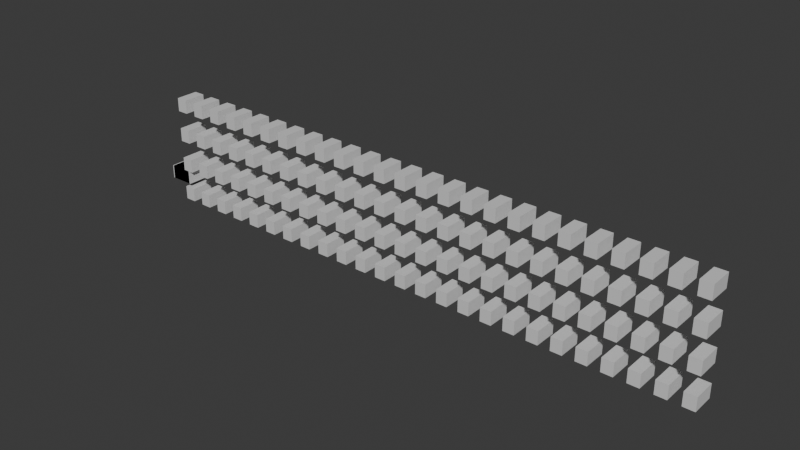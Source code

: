 # Source: WAREHOUSE_MP.GLB.blend  (saved by Blender 5.0.119; exported with 4.5.12 LTS)
import bpy
from mathutils import Matrix  # noqa: F401  (used for matrix-valued properties, if any)

bpy.ops.wm.read_factory_settings(use_empty=True)
scene = bpy.context.scene
scene.name = 'Scene'

# ---- collections
col_collection = bpy.data.collections.new('Collection'); scene.collection.children.link(col_collection)
col_mp_estanteria_9 = bpy.data.collections.new('MP_ESTANTERIA_9'); scene.collection.children.link(col_mp_estanteria_9)

# ---- materials (node trees are filled in below, after node groups)
mat_libre = bpy.data.materials.new('LIBRE')
mat_libre_001 = bpy.data.materials.new('LIBRE.001')
mat_libre_002 = bpy.data.materials.new('LIBRE.002')
mat_libre_003 = bpy.data.materials.new('LIBRE.003')
mat_libre_004 = bpy.data.materials.new('LIBRE.004')

# ---- material node trees
mat_libre.use_nodes = True; mat_libre.node_tree.nodes.clear()
_N = mat_libre.node_tree.nodes; _L = mat_libre.node_tree.links
n0 = _N.new('ShaderNodeBsdfPrincipled'); n0.name = 'Principled BSDF'; n0.location = (-200, 100)
n0.inputs[0].default_value = (0.7, 0.7, 0.7, 1.0)
n0.inputs[2].default_value = 0.6
n1 = _N.new('ShaderNodeOutputMaterial'); n1.name = 'Material Output'; n1.location = (200, 100)
_L.new(n0.outputs[0], n1.inputs[0])
n1.is_active_output = True
mat_libre_001.use_nodes = True; mat_libre_001.node_tree.nodes.clear()
_N = mat_libre_001.node_tree.nodes; _L = mat_libre_001.node_tree.links
n0 = _N.new('ShaderNodeBsdfPrincipled'); n0.name = 'Principled BSDF'; n0.location = (-200, 100)
n0.inputs[0].default_value = (0.7, 0.7, 0.7, 1.0)
n0.inputs[2].default_value = 0.6
n1 = _N.new('ShaderNodeOutputMaterial'); n1.name = 'Material Output'; n1.location = (200, 100)
_L.new(n0.outputs[0], n1.inputs[0])
n1.is_active_output = True
mat_libre_002.use_nodes = True; mat_libre_002.node_tree.nodes.clear()
_N = mat_libre_002.node_tree.nodes; _L = mat_libre_002.node_tree.links
n0 = _N.new('ShaderNodeBsdfPrincipled'); n0.name = 'Principled BSDF'; n0.location = (-200, 100)
n0.inputs[0].default_value = (0.7, 0.7, 0.7, 1.0)
n0.inputs[2].default_value = 0.6
n1 = _N.new('ShaderNodeOutputMaterial'); n1.name = 'Material Output'; n1.location = (200, 100)
_L.new(n0.outputs[0], n1.inputs[0])
n1.is_active_output = True
mat_libre_003.use_nodes = True; mat_libre_003.node_tree.nodes.clear()
_N = mat_libre_003.node_tree.nodes; _L = mat_libre_003.node_tree.links
n0 = _N.new('ShaderNodeBsdfPrincipled'); n0.name = 'Principled BSDF'; n0.location = (-200, 100)
n0.inputs[0].default_value = (0.7, 0.7, 0.7, 1.0)
n0.inputs[2].default_value = 0.6
n1 = _N.new('ShaderNodeOutputMaterial'); n1.name = 'Material Output'; n1.location = (200, 100)
_L.new(n0.outputs[0], n1.inputs[0])
n1.is_active_output = True
mat_libre_004.use_nodes = True; mat_libre_004.node_tree.nodes.clear()
_N = mat_libre_004.node_tree.nodes; _L = mat_libre_004.node_tree.links
n0 = _N.new('ShaderNodeBsdfPrincipled'); n0.name = 'Principled BSDF'; n0.location = (-200, 100)
n0.inputs[0].default_value = (0.7, 0.7, 0.7, 1.0)
n0.inputs[2].default_value = 0.6
n1 = _N.new('ShaderNodeOutputMaterial'); n1.name = 'Material Output'; n1.location = (200, 100)
_L.new(n0.outputs[0], n1.inputs[0])
n1.is_active_output = True

# ---- world
world_world = bpy.data.worlds.new('World'); scene.world = world_world
world_world.use_nodes = True; world_world.node_tree.nodes.clear()
_N = world_world.node_tree.nodes; _L = world_world.node_tree.links
n0 = _N.new('ShaderNodeOutputWorld'); n0.name = 'World Output'; n0.location = (200, 100)
n1 = _N.new('ShaderNodeBackground'); n1.name = 'Background'; n1.location = (-200, 100)
n1.inputs[0].default_value = (0.05088, 0.05088, 0.05088, 1.0)
_L.new(n1.outputs[0], n0.inputs[0])
n0.is_active_output = True
world_world.color = (0.05088, 0.05088, 0.05088)
world_world.sun_shadow_jitter_overblur = 0.0

# ---- meshes
me_cube = bpy.data.meshes.new('Cube')
me_cube.from_pydata([(-0.5, -0.5, -0.5), (-0.5, -0.5, 0.5), (-0.5, 0.5, -0.5), (-0.5, 0.5, 0.5), (0.5, -0.5, -0.5), (0.5, -0.5, 0.5), (0.5, 0.5, -0.5), (0.5, 0.5, 0.5)], [], [(0, 1, 3, 2), (2, 3, 7, 6), (6, 7, 5, 4), (4, 5, 1, 0), (2, 6, 4, 0), (7, 3, 1, 5)])
_uv = me_cube.uv_layers.new(name='UVMap')
_uv.uv.foreach_set('vector', [0.375, 0.0, 0.625, 0.0, 0.625, 0.25, 0.375, 0.25, 0.375, 0.25, 0.625, 0.25, 0.625, 0.5, 0.375, 0.5, 0.375, 0.5, 0.625, 0.5, 0.625, 0.75, 0.375, 0.75, 0.375, 0.75, 0.625, 0.75, 0.625, 1.0, 0.375, 1.0, 0.125, 0.5, 0.375, 0.5, 0.375, 0.75, 0.125, 0.75, 0.625, 0.5, 0.875, 0.5, 0.875, 0.75, 0.625, 0.75])
me_cube.materials.append(mat_libre)
me_cube.update()
me_cube_001 = bpy.data.meshes.new('Cube.001')
me_cube_001.from_pydata([(-0.5, -0.5, -0.5), (-0.5, -0.5, 0.5), (-0.5, 0.5, -0.5), (-0.5, 0.5, 0.5), (0.5, -0.5, -0.5), (0.5, -0.5, 0.5), (0.5, 0.5, -0.5), (0.5, 0.5, 0.5)], [], [(0, 1, 3, 2), (2, 3, 7, 6), (6, 7, 5, 4), (4, 5, 1, 0), (2, 6, 4, 0), (7, 3, 1, 5)])
_uv = me_cube_001.uv_layers.new(name='UVMap')
_uv.uv.foreach_set('vector', [0.375, 0.0, 0.625, 0.0, 0.625, 0.25, 0.375, 0.25, 0.375, 0.25, 0.625, 0.25, 0.625, 0.5, 0.375, 0.5, 0.375, 0.5, 0.625, 0.5, 0.625, 0.75, 0.375, 0.75, 0.375, 0.75, 0.625, 0.75, 0.625, 1.0, 0.375, 1.0, 0.125, 0.5, 0.375, 0.5, 0.375, 0.75, 0.125, 0.75, 0.625, 0.5, 0.875, 0.5, 0.875, 0.75, 0.625, 0.75])
me_cube_001.materials.append(mat_libre_001)
me_cube_001.update()
me_cube_002 = bpy.data.meshes.new('Cube.002')
me_cube_002.from_pydata([(-0.5, -0.5, -0.5), (-0.5, -0.5, 0.5), (-0.5, 0.5, -0.5), (-0.5, 0.5, 0.5), (0.5, -0.5, -0.5), (0.5, -0.5, 0.5), (0.5, 0.5, -0.5), (0.5, 0.5, 0.5)], [], [(0, 1, 3, 2), (2, 3, 7, 6), (6, 7, 5, 4), (4, 5, 1, 0), (2, 6, 4, 0), (7, 3, 1, 5)])
_uv = me_cube_002.uv_layers.new(name='UVMap')
_uv.uv.foreach_set('vector', [0.375, 0.0, 0.625, 0.0, 0.625, 0.25, 0.375, 0.25, 0.375, 0.25, 0.625, 0.25, 0.625, 0.5, 0.375, 0.5, 0.375, 0.5, 0.625, 0.5, 0.625, 0.75, 0.375, 0.75, 0.375, 0.75, 0.625, 0.75, 0.625, 1.0, 0.375, 1.0, 0.125, 0.5, 0.375, 0.5, 0.375, 0.75, 0.125, 0.75, 0.625, 0.5, 0.875, 0.5, 0.875, 0.75, 0.625, 0.75])
me_cube_002.materials.append(mat_libre_002)
me_cube_002.update()
me_cube_003 = bpy.data.meshes.new('Cube.003')
me_cube_003.from_pydata([(-0.5, -0.5, -0.5), (-0.5, -0.5, 0.5), (-0.5, 0.5, -0.5), (-0.5, 0.5, 0.5), (0.5, -0.5, -0.5), (0.5, -0.5, 0.5), (0.5, 0.5, -0.5), (0.5, 0.5, 0.5)], [], [(0, 1, 3, 2), (2, 3, 7, 6), (6, 7, 5, 4), (4, 5, 1, 0), (2, 6, 4, 0), (7, 3, 1, 5)])
_uv = me_cube_003.uv_layers.new(name='UVMap')
_uv.uv.foreach_set('vector', [0.375, 0.0, 0.625, 0.0, 0.625, 0.25, 0.375, 0.25, 0.375, 0.25, 0.625, 0.25, 0.625, 0.5, 0.375, 0.5, 0.375, 0.5, 0.625, 0.5, 0.625, 0.75, 0.375, 0.75, 0.375, 0.75, 0.625, 0.75, 0.625, 1.0, 0.375, 1.0, 0.125, 0.5, 0.375, 0.5, 0.375, 0.75, 0.125, 0.75, 0.625, 0.5, 0.875, 0.5, 0.875, 0.75, 0.625, 0.75])
me_cube_003.materials.append(mat_libre_003)
me_cube_003.update()
me_cube_004 = bpy.data.meshes.new('Cube.004')
me_cube_004.from_pydata([(-0.5, -0.5, -0.5), (-0.5, -0.5, 0.5), (-0.5, 0.5, -0.5), (-0.5, 0.5, 0.5), (0.5, -0.5, -0.5), (0.5, -0.5, 0.5), (0.5, 0.5, -0.5), (0.5, 0.5, 0.5)], [], [(0, 1, 3, 2), (2, 3, 7, 6), (6, 7, 5, 4), (4, 5, 1, 0), (2, 6, 4, 0), (7, 3, 1, 5)])
_uv = me_cube_004.uv_layers.new(name='UVMap')
_uv.uv.foreach_set('vector', [0.375, 0.0, 0.625, 0.0, 0.625, 0.25, 0.375, 0.25, 0.375, 0.25, 0.625, 0.25, 0.625, 0.5, 0.375, 0.5, 0.375, 0.5, 0.625, 0.5, 0.625, 0.75, 0.375, 0.75, 0.375, 0.75, 0.625, 0.75, 0.625, 1.0, 0.375, 1.0, 0.125, 0.5, 0.375, 0.5, 0.375, 0.75, 0.125, 0.75, 0.625, 0.5, 0.875, 0.5, 0.875, 0.75, 0.625, 0.75])
me_cube_004.materials.append(mat_libre_004)
me_cube_004.update()

# ---- objects
ob_plantilla_celda = bpy.data.objects.new('_PLANTILLA_CELDA', me_cube)
ob_plantilla_celda_001 = bpy.data.objects.new('_PLANTILLA_CELDA.001', me_cube_001)
ob_plantilla_celda_002 = bpy.data.objects.new('_PLANTILLA_CELDA.002', me_cube_002)
ob_plantilla_celda_003 = bpy.data.objects.new('_PLANTILLA_CELDA.003', me_cube_003)
ob_plantilla_celda_004 = bpy.data.objects.new('_PLANTILLA_CELDA.004', me_cube_004)
ob_mp9001 = bpy.data.objects.new('MP9001', me_cube_004)
ob_mp9002 = bpy.data.objects.new('MP9002', me_cube_004)
ob_mp9003 = bpy.data.objects.new('MP9003', me_cube_004)
ob_mp9004 = bpy.data.objects.new('MP9004', me_cube_004)
ob_mp9005 = bpy.data.objects.new('MP9005', me_cube_004)
ob_mp9006 = bpy.data.objects.new('MP9006', me_cube_004)
ob_mp9007 = bpy.data.objects.new('MP9007', me_cube_004)
ob_mp9008 = bpy.data.objects.new('MP9008', me_cube_004)
ob_mp9009 = bpy.data.objects.new('MP9009', me_cube_004)
ob_mp9010 = bpy.data.objects.new('MP9010', me_cube_004)
ob_mp9011 = bpy.data.objects.new('MP9011', me_cube_004)
ob_mp9012 = bpy.data.objects.new('MP9012', me_cube_004)
ob_mp9013 = bpy.data.objects.new('MP9013', me_cube_004)
ob_mp9014 = bpy.data.objects.new('MP9014', me_cube_004)
ob_mp9015 = bpy.data.objects.new('MP9015', me_cube_004)
ob_mp9016 = bpy.data.objects.new('MP9016', me_cube_004)
ob_mp9017 = bpy.data.objects.new('MP9017', me_cube_004)
ob_mp9018 = bpy.data.objects.new('MP9018', me_cube_004)
ob_mp9019 = bpy.data.objects.new('MP9019', me_cube_004)
ob_mp9020 = bpy.data.objects.new('MP9020', me_cube_004)
ob_mp9021 = bpy.data.objects.new('MP9021', me_cube_004)
ob_mp9022 = bpy.data.objects.new('MP9022', me_cube_004)
ob_mp9023 = bpy.data.objects.new('MP9023', me_cube_004)
ob_mp9024 = bpy.data.objects.new('MP9024', me_cube_004)
ob_mp9025 = bpy.data.objects.new('MP9025', me_cube_004)
ob_mp9101 = bpy.data.objects.new('MP9101', me_cube_004)
ob_mp9102 = bpy.data.objects.new('MP9102', me_cube_004)
ob_mp9103 = bpy.data.objects.new('MP9103', me_cube_004)
ob_mp9104 = bpy.data.objects.new('MP9104', me_cube_004)
ob_mp9105 = bpy.data.objects.new('MP9105', me_cube_004)
ob_mp9106 = bpy.data.objects.new('MP9106', me_cube_004)
ob_mp9107 = bpy.data.objects.new('MP9107', me_cube_004)
ob_mp9108 = bpy.data.objects.new('MP9108', me_cube_004)
ob_mp9109 = bpy.data.objects.new('MP9109', me_cube_004)
ob_mp9110 = bpy.data.objects.new('MP9110', me_cube_004)
ob_mp9111 = bpy.data.objects.new('MP9111', me_cube_004)
ob_mp9112 = bpy.data.objects.new('MP9112', me_cube_004)
ob_mp9113 = bpy.data.objects.new('MP9113', me_cube_004)
ob_mp9114 = bpy.data.objects.new('MP9114', me_cube_004)
ob_mp9115 = bpy.data.objects.new('MP9115', me_cube_004)
ob_mp9116 = bpy.data.objects.new('MP9116', me_cube_004)
ob_mp9117 = bpy.data.objects.new('MP9117', me_cube_004)
ob_mp9118 = bpy.data.objects.new('MP9118', me_cube_004)
ob_mp9119 = bpy.data.objects.new('MP9119', me_cube_004)
ob_mp9120 = bpy.data.objects.new('MP9120', me_cube_004)
ob_mp9121 = bpy.data.objects.new('MP9121', me_cube_004)
ob_mp9122 = bpy.data.objects.new('MP9122', me_cube_004)
ob_mp9123 = bpy.data.objects.new('MP9123', me_cube_004)
ob_mp9124 = bpy.data.objects.new('MP9124', me_cube_004)
ob_mp9125 = bpy.data.objects.new('MP9125', me_cube_004)
ob_mp9201 = bpy.data.objects.new('MP9201', me_cube_004)
ob_mp9202 = bpy.data.objects.new('MP9202', me_cube_004)
ob_mp9203 = bpy.data.objects.new('MP9203', me_cube_004)
ob_mp9204 = bpy.data.objects.new('MP9204', me_cube_004)
ob_mp9205 = bpy.data.objects.new('MP9205', me_cube_004)
ob_mp9206 = bpy.data.objects.new('MP9206', me_cube_004)
ob_mp9207 = bpy.data.objects.new('MP9207', me_cube_004)
ob_mp9208 = bpy.data.objects.new('MP9208', me_cube_004)
ob_mp9209 = bpy.data.objects.new('MP9209', me_cube_004)
ob_mp9210 = bpy.data.objects.new('MP9210', me_cube_004)
ob_mp9211 = bpy.data.objects.new('MP9211', me_cube_004)
ob_mp9212 = bpy.data.objects.new('MP9212', me_cube_004)
ob_mp9213 = bpy.data.objects.new('MP9213', me_cube_004)
ob_mp9214 = bpy.data.objects.new('MP9214', me_cube_004)
ob_mp9215 = bpy.data.objects.new('MP9215', me_cube_004)
ob_mp9216 = bpy.data.objects.new('MP9216', me_cube_004)
ob_mp9217 = bpy.data.objects.new('MP9217', me_cube_004)
ob_mp9218 = bpy.data.objects.new('MP9218', me_cube_004)
ob_mp9219 = bpy.data.objects.new('MP9219', me_cube_004)
ob_mp9220 = bpy.data.objects.new('MP9220', me_cube_004)
ob_mp9221 = bpy.data.objects.new('MP9221', me_cube_004)
ob_mp9222 = bpy.data.objects.new('MP9222', me_cube_004)
ob_mp9223 = bpy.data.objects.new('MP9223', me_cube_004)
ob_mp9224 = bpy.data.objects.new('MP9224', me_cube_004)
ob_mp9225 = bpy.data.objects.new('MP9225', me_cube_004)
ob_mp9301 = bpy.data.objects.new('MP9301', me_cube_004)
ob_mp9302 = bpy.data.objects.new('MP9302', me_cube_004)
ob_mp9303 = bpy.data.objects.new('MP9303', me_cube_004)
ob_mp9304 = bpy.data.objects.new('MP9304', me_cube_004)
ob_mp9305 = bpy.data.objects.new('MP9305', me_cube_004)
ob_mp9306 = bpy.data.objects.new('MP9306', me_cube_004)
ob_mp9307 = bpy.data.objects.new('MP9307', me_cube_004)
ob_mp9308 = bpy.data.objects.new('MP9308', me_cube_004)
ob_mp9309 = bpy.data.objects.new('MP9309', me_cube_004)
ob_mp9310 = bpy.data.objects.new('MP9310', me_cube_004)
ob_mp9311 = bpy.data.objects.new('MP9311', me_cube_004)
ob_mp9312 = bpy.data.objects.new('MP9312', me_cube_004)
ob_mp9313 = bpy.data.objects.new('MP9313', me_cube_004)
ob_mp9314 = bpy.data.objects.new('MP9314', me_cube_004)
ob_mp9315 = bpy.data.objects.new('MP9315', me_cube_004)
ob_mp9316 = bpy.data.objects.new('MP9316', me_cube_004)
ob_mp9317 = bpy.data.objects.new('MP9317', me_cube_004)
ob_mp9318 = bpy.data.objects.new('MP9318', me_cube_004)
ob_mp9319 = bpy.data.objects.new('MP9319', me_cube_004)
ob_mp9320 = bpy.data.objects.new('MP9320', me_cube_004)
ob_mp9321 = bpy.data.objects.new('MP9321', me_cube_004)
ob_mp9322 = bpy.data.objects.new('MP9322', me_cube_004)
ob_mp9323 = bpy.data.objects.new('MP9323', me_cube_004)
ob_mp9324 = bpy.data.objects.new('MP9324', me_cube_004)
ob_mp9325 = bpy.data.objects.new('MP9325', me_cube_004)

# ---- transforms, parenting, visibility, modifiers, constraints
ob_plantilla_celda.location = (0.0, 0.0, 0.0)
ob_plantilla_celda.scale = (0.55, 0.5, 0.3)
ob_plantilla_celda_001.location = (0.0, 0.0, 0.0)
ob_plantilla_celda_001.scale = (0.5, 0.5, 0.3)
ob_plantilla_celda_002.location = (0.0, 0.0, 0.0)
ob_plantilla_celda_002.scale = (0.25, 0.5, 0.3)
ob_plantilla_celda_003.location = (0.0, 0.0, 0.0)
ob_plantilla_celda_003.scale = (0.25, 0.5, 0.15)
ob_plantilla_celda_004.location = (0.0, 0.0, 0.0)
ob_plantilla_celda_004.scale = (0.25, 0.5, 0.3)
ob_mp9001.location = (0.25, 0.0, -0.4)
ob_mp9001.scale = (0.25, 0.5, 0.3)
ob_mp9002.location = (0.76, 0.0, -0.4)
ob_mp9002.scale = (0.25, 0.5, 0.3)
ob_mp9003.location = (1.27, 0.0, -0.4)
ob_mp9003.scale = (0.25, 0.5, 0.3)
ob_mp9004.location = (1.78, 0.0, -0.4)
ob_mp9004.scale = (0.25, 0.5, 0.3)
ob_mp9005.location = (2.29, 0.0, -0.4)
ob_mp9005.scale = (0.25, 0.5, 0.3)
ob_mp9006.location = (2.8, 0.0, -0.4)
ob_mp9006.scale = (0.25, 0.5, 0.3)
ob_mp9007.location = (3.31, 0.0, -0.4)
ob_mp9007.scale = (0.25, 0.5, 0.3)
ob_mp9008.location = (3.82, 0.0, -0.4)
ob_mp9008.scale = (0.25, 0.5, 0.3)
ob_mp9009.location = (4.33, 0.0, -0.4)
ob_mp9009.scale = (0.25, 0.5, 0.3)
ob_mp9010.location = (4.84, 0.0, -0.4)
ob_mp9010.scale = (0.25, 0.5, 0.3)
ob_mp9011.location = (5.35, 0.0, -0.4)
ob_mp9011.scale = (0.25, 0.5, 0.3)
ob_mp9012.location = (5.86, 0.0, -0.4)
ob_mp9012.scale = (0.25, 0.5, 0.3)
ob_mp9013.location = (6.37, 0.0, -0.4)
ob_mp9013.scale = (0.25, 0.5, 0.3)
ob_mp9014.location = (6.88, 0.0, -0.4)
ob_mp9014.scale = (0.25, 0.5, 0.3)
ob_mp9015.location = (7.39, 0.0, -0.4)
ob_mp9015.scale = (0.25, 0.5, 0.3)
ob_mp9016.location = (7.9, 0.0, -0.4)
ob_mp9016.scale = (0.25, 0.5, 0.3)
ob_mp9017.location = (8.41, 0.0, -0.4)
ob_mp9017.scale = (0.25, 0.5, 0.3)
ob_mp9018.location = (8.92, 0.0, -0.4)
ob_mp9018.scale = (0.25, 0.5, 0.3)
ob_mp9019.location = (9.43, 0.0, -0.4)
ob_mp9019.scale = (0.25, 0.5, 0.3)
ob_mp9020.location = (9.94, 0.0, -0.4)
ob_mp9020.scale = (0.25, 0.5, 0.3)
ob_mp9021.location = (10.45, 0.0, -0.4)
ob_mp9021.scale = (0.25, 0.5, 0.3)
ob_mp9022.location = (10.96, 0.0, -0.4)
ob_mp9022.scale = (0.25, 0.5, 0.3)
ob_mp9023.location = (11.47, 0.0, -0.4)
ob_mp9023.scale = (0.25, 0.5, 0.3)
ob_mp9024.location = (11.98, 0.0, -0.4)
ob_mp9024.scale = (0.25, 0.5, 0.3)
ob_mp9025.location = (12.49, 0.0, -0.4)
ob_mp9025.scale = (0.25, 0.5, 0.3)
ob_mp9101.location = (0.25, 0.0, 0.3)
ob_mp9101.scale = (0.25, 0.5, 0.3)
ob_mp9102.location = (0.76, 0.0, 0.3)
ob_mp9102.scale = (0.25, 0.5, 0.3)
ob_mp9103.location = (1.27, 0.0, 0.3)
ob_mp9103.scale = (0.25, 0.5, 0.3)
ob_mp9104.location = (1.78, 0.0, 0.3)
ob_mp9104.scale = (0.25, 0.5, 0.3)
ob_mp9105.location = (2.29, 0.0, 0.3)
ob_mp9105.scale = (0.25, 0.5, 0.3)
ob_mp9106.location = (2.8, 0.0, 0.3)
ob_mp9106.scale = (0.25, 0.5, 0.3)
ob_mp9107.location = (3.31, 0.0, 0.3)
ob_mp9107.scale = (0.25, 0.5, 0.3)
ob_mp9108.location = (3.82, 0.0, 0.3)
ob_mp9108.scale = (0.25, 0.5, 0.3)
ob_mp9109.location = (4.33, 0.0, 0.3)
ob_mp9109.scale = (0.25, 0.5, 0.3)
ob_mp9110.location = (4.84, 0.0, 0.3)
ob_mp9110.scale = (0.25, 0.5, 0.3)
ob_mp9111.location = (5.35, 0.0, 0.3)
ob_mp9111.scale = (0.25, 0.5, 0.3)
ob_mp9112.location = (5.86, 0.0, 0.3)
ob_mp9112.scale = (0.25, 0.5, 0.3)
ob_mp9113.location = (6.37, 0.0, 0.3)
ob_mp9113.scale = (0.25, 0.5, 0.3)
ob_mp9114.location = (6.88, 0.0, 0.3)
ob_mp9114.scale = (0.25, 0.5, 0.3)
ob_mp9115.location = (7.39, 0.0, 0.3)
ob_mp9115.scale = (0.25, 0.5, 0.3)
ob_mp9116.location = (7.9, 0.0, 0.3)
ob_mp9116.scale = (0.25, 0.5, 0.3)
ob_mp9117.location = (8.41, 0.0, 0.3)
ob_mp9117.scale = (0.25, 0.5, 0.3)
ob_mp9118.location = (8.92, 0.0, 0.3)
ob_mp9118.scale = (0.25, 0.5, 0.3)
ob_mp9119.location = (9.43, 0.0, 0.3)
ob_mp9119.scale = (0.25, 0.5, 0.3)
ob_mp9120.location = (9.94, 0.0, 0.3)
ob_mp9120.scale = (0.25, 0.5, 0.3)
ob_mp9121.location = (10.45, 0.0, 0.3)
ob_mp9121.scale = (0.25, 0.5, 0.3)
ob_mp9122.location = (10.96, 0.0, 0.3)
ob_mp9122.scale = (0.25, 0.5, 0.3)
ob_mp9123.location = (11.47, 0.0, 0.3)
ob_mp9123.scale = (0.25, 0.5, 0.3)
ob_mp9124.location = (11.98, 0.0, 0.3)
ob_mp9124.scale = (0.25, 0.5, 0.3)
ob_mp9125.location = (12.49, 0.0, 0.3)
ob_mp9125.scale = (0.25, 0.5, 0.3)
ob_mp9201.location = (0.25, 0.0, 1.0)
ob_mp9201.scale = (0.25, 0.5, 0.3)
ob_mp9202.location = (0.76, 0.0, 1.0)
ob_mp9202.scale = (0.25, 0.5, 0.3)
ob_mp9203.location = (1.27, 0.0, 1.0)
ob_mp9203.scale = (0.25, 0.5, 0.3)
ob_mp9204.location = (1.78, 0.0, 1.0)
ob_mp9204.scale = (0.25, 0.5, 0.3)
ob_mp9205.location = (2.29, 0.0, 1.0)
ob_mp9205.scale = (0.25, 0.5, 0.3)
ob_mp9206.location = (2.8, 0.0, 1.0)
ob_mp9206.scale = (0.25, 0.5, 0.3)
ob_mp9207.location = (3.31, 0.0, 1.0)
ob_mp9207.scale = (0.25, 0.5, 0.3)
ob_mp9208.location = (3.82, 0.0, 1.0)
ob_mp9208.scale = (0.25, 0.5, 0.3)
ob_mp9209.location = (4.33, 0.0, 1.0)
ob_mp9209.scale = (0.25, 0.5, 0.3)
ob_mp9210.location = (4.84, 0.0, 1.0)
ob_mp9210.scale = (0.25, 0.5, 0.3)
ob_mp9211.location = (5.35, 0.0, 1.0)
ob_mp9211.scale = (0.25, 0.5, 0.3)
ob_mp9212.location = (5.86, 0.0, 1.0)
ob_mp9212.scale = (0.25, 0.5, 0.3)
ob_mp9213.location = (6.37, 0.0, 1.0)
ob_mp9213.scale = (0.25, 0.5, 0.3)
ob_mp9214.location = (6.88, 0.0, 1.0)
ob_mp9214.scale = (0.25, 0.5, 0.3)
ob_mp9215.location = (7.39, 0.0, 1.0)
ob_mp9215.scale = (0.25, 0.5, 0.3)
ob_mp9216.location = (7.9, 0.0, 1.0)
ob_mp9216.scale = (0.25, 0.5, 0.3)
ob_mp9217.location = (8.41, 0.0, 1.0)
ob_mp9217.scale = (0.25, 0.5, 0.3)
ob_mp9218.location = (8.92, 0.0, 1.0)
ob_mp9218.scale = (0.25, 0.5, 0.3)
ob_mp9219.location = (9.43, 0.0, 1.0)
ob_mp9219.scale = (0.25, 0.5, 0.3)
ob_mp9220.location = (9.94, 0.0, 1.0)
ob_mp9220.scale = (0.25, 0.5, 0.3)
ob_mp9221.location = (10.45, 0.0, 1.0)
ob_mp9221.scale = (0.25, 0.5, 0.3)
ob_mp9222.location = (10.96, 0.0, 1.0)
ob_mp9222.scale = (0.25, 0.5, 0.3)
ob_mp9223.location = (11.47, 0.0, 1.0)
ob_mp9223.scale = (0.25, 0.5, 0.3)
ob_mp9224.location = (11.98, 0.0, 1.0)
ob_mp9224.scale = (0.25, 0.5, 0.3)
ob_mp9225.location = (12.49, 0.0, 1.0)
ob_mp9225.scale = (0.25, 0.5, 0.3)
ob_mp9301.location = (0.25, 0.0, 1.7)
ob_mp9301.scale = (0.25, 0.5, 0.3)
ob_mp9302.location = (0.76, 0.0, 1.7)
ob_mp9302.scale = (0.25, 0.5, 0.3)
ob_mp9303.location = (1.27, 0.0, 1.7)
ob_mp9303.scale = (0.25, 0.5, 0.3)
ob_mp9304.location = (1.78, 0.0, 1.7)
ob_mp9304.scale = (0.25, 0.5, 0.3)
ob_mp9305.location = (2.29, 0.0, 1.7)
ob_mp9305.scale = (0.25, 0.5, 0.3)
ob_mp9306.location = (2.8, 0.0, 1.7)
ob_mp9306.scale = (0.25, 0.5, 0.3)
ob_mp9307.location = (3.31, 0.0, 1.7)
ob_mp9307.scale = (0.25, 0.5, 0.3)
ob_mp9308.location = (3.82, 0.0, 1.7)
ob_mp9308.scale = (0.25, 0.5, 0.3)
ob_mp9309.location = (4.33, 0.0, 1.7)
ob_mp9309.scale = (0.25, 0.5, 0.3)
ob_mp9310.location = (4.84, 0.0, 1.7)
ob_mp9310.scale = (0.25, 0.5, 0.3)
ob_mp9311.location = (5.35, 0.0, 1.7)
ob_mp9311.scale = (0.25, 0.5, 0.3)
ob_mp9312.location = (5.86, 0.0, 1.7)
ob_mp9312.scale = (0.25, 0.5, 0.3)
ob_mp9313.location = (6.37, 0.0, 1.7)
ob_mp9313.scale = (0.25, 0.5, 0.3)
ob_mp9314.location = (6.88, 0.0, 1.7)
ob_mp9314.scale = (0.25, 0.5, 0.3)
ob_mp9315.location = (7.39, 0.0, 1.7)
ob_mp9315.scale = (0.25, 0.5, 0.3)
ob_mp9316.location = (7.9, 0.0, 1.7)
ob_mp9316.scale = (0.25, 0.5, 0.3)
ob_mp9317.location = (8.41, 0.0, 1.7)
ob_mp9317.scale = (0.25, 0.5, 0.3)
ob_mp9318.location = (8.92, 0.0, 1.7)
ob_mp9318.scale = (0.25, 0.5, 0.3)
ob_mp9319.location = (9.43, 0.0, 1.7)
ob_mp9319.scale = (0.25, 0.5, 0.3)
ob_mp9320.location = (9.94, 0.0, 1.7)
ob_mp9320.scale = (0.25, 0.5, 0.3)
ob_mp9321.location = (10.45, 0.0, 1.7)
ob_mp9321.scale = (0.25, 0.5, 0.3)
ob_mp9322.location = (10.96, 0.0, 1.7)
ob_mp9322.scale = (0.25, 0.5, 0.3)
ob_mp9323.location = (11.47, 0.0, 1.7)
ob_mp9323.scale = (0.25, 0.5, 0.3)
ob_mp9324.location = (11.98, 0.0, 1.7)
ob_mp9324.scale = (0.25, 0.5, 0.3)
ob_mp9325.location = (12.49, 0.0, 1.7)
ob_mp9325.scale = (0.25, 0.5, 0.3)

# ---- collection membership
col_mp_estanteria_9.objects.link(ob_plantilla_celda)
col_mp_estanteria_9.objects.link(ob_plantilla_celda_001)
col_mp_estanteria_9.objects.link(ob_plantilla_celda_002)
col_mp_estanteria_9.objects.link(ob_plantilla_celda_003)
col_mp_estanteria_9.objects.link(ob_plantilla_celda_004)
col_mp_estanteria_9.objects.link(ob_mp9001)
col_mp_estanteria_9.objects.link(ob_mp9002)
col_mp_estanteria_9.objects.link(ob_mp9003)
col_mp_estanteria_9.objects.link(ob_mp9004)
col_mp_estanteria_9.objects.link(ob_mp9005)
col_mp_estanteria_9.objects.link(ob_mp9006)
col_mp_estanteria_9.objects.link(ob_mp9007)
col_mp_estanteria_9.objects.link(ob_mp9008)
col_mp_estanteria_9.objects.link(ob_mp9009)
col_mp_estanteria_9.objects.link(ob_mp9010)
col_mp_estanteria_9.objects.link(ob_mp9011)
col_mp_estanteria_9.objects.link(ob_mp9012)
col_mp_estanteria_9.objects.link(ob_mp9013)
col_mp_estanteria_9.objects.link(ob_mp9014)
col_mp_estanteria_9.objects.link(ob_mp9015)
col_mp_estanteria_9.objects.link(ob_mp9016)
col_mp_estanteria_9.objects.link(ob_mp9017)
col_mp_estanteria_9.objects.link(ob_mp9018)
col_mp_estanteria_9.objects.link(ob_mp9019)
col_mp_estanteria_9.objects.link(ob_mp9020)
col_mp_estanteria_9.objects.link(ob_mp9021)
col_mp_estanteria_9.objects.link(ob_mp9022)
col_mp_estanteria_9.objects.link(ob_mp9023)
col_mp_estanteria_9.objects.link(ob_mp9024)
col_mp_estanteria_9.objects.link(ob_mp9025)
col_mp_estanteria_9.objects.link(ob_mp9101)
col_mp_estanteria_9.objects.link(ob_mp9102)
col_mp_estanteria_9.objects.link(ob_mp9103)
col_mp_estanteria_9.objects.link(ob_mp9104)
col_mp_estanteria_9.objects.link(ob_mp9105)
col_mp_estanteria_9.objects.link(ob_mp9106)
col_mp_estanteria_9.objects.link(ob_mp9107)
col_mp_estanteria_9.objects.link(ob_mp9108)
col_mp_estanteria_9.objects.link(ob_mp9109)
col_mp_estanteria_9.objects.link(ob_mp9110)
col_mp_estanteria_9.objects.link(ob_mp9111)
col_mp_estanteria_9.objects.link(ob_mp9112)
col_mp_estanteria_9.objects.link(ob_mp9113)
col_mp_estanteria_9.objects.link(ob_mp9114)
col_mp_estanteria_9.objects.link(ob_mp9115)
col_mp_estanteria_9.objects.link(ob_mp9116)
col_mp_estanteria_9.objects.link(ob_mp9117)
col_mp_estanteria_9.objects.link(ob_mp9118)
col_mp_estanteria_9.objects.link(ob_mp9119)
col_mp_estanteria_9.objects.link(ob_mp9120)
col_mp_estanteria_9.objects.link(ob_mp9121)
col_mp_estanteria_9.objects.link(ob_mp9122)
col_mp_estanteria_9.objects.link(ob_mp9123)
col_mp_estanteria_9.objects.link(ob_mp9124)
col_mp_estanteria_9.objects.link(ob_mp9125)
col_mp_estanteria_9.objects.link(ob_mp9201)
col_mp_estanteria_9.objects.link(ob_mp9202)
col_mp_estanteria_9.objects.link(ob_mp9203)
col_mp_estanteria_9.objects.link(ob_mp9204)
col_mp_estanteria_9.objects.link(ob_mp9205)
col_mp_estanteria_9.objects.link(ob_mp9206)
col_mp_estanteria_9.objects.link(ob_mp9207)
col_mp_estanteria_9.objects.link(ob_mp9208)
col_mp_estanteria_9.objects.link(ob_mp9209)
col_mp_estanteria_9.objects.link(ob_mp9210)
col_mp_estanteria_9.objects.link(ob_mp9211)
col_mp_estanteria_9.objects.link(ob_mp9212)
col_mp_estanteria_9.objects.link(ob_mp9213)
col_mp_estanteria_9.objects.link(ob_mp9214)
col_mp_estanteria_9.objects.link(ob_mp9215)
col_mp_estanteria_9.objects.link(ob_mp9216)
col_mp_estanteria_9.objects.link(ob_mp9217)
col_mp_estanteria_9.objects.link(ob_mp9218)
col_mp_estanteria_9.objects.link(ob_mp9219)
col_mp_estanteria_9.objects.link(ob_mp9220)
col_mp_estanteria_9.objects.link(ob_mp9221)
col_mp_estanteria_9.objects.link(ob_mp9222)
col_mp_estanteria_9.objects.link(ob_mp9223)
col_mp_estanteria_9.objects.link(ob_mp9224)
col_mp_estanteria_9.objects.link(ob_mp9225)
col_mp_estanteria_9.objects.link(ob_mp9301)
col_mp_estanteria_9.objects.link(ob_mp9302)
col_mp_estanteria_9.objects.link(ob_mp9303)
col_mp_estanteria_9.objects.link(ob_mp9304)
col_mp_estanteria_9.objects.link(ob_mp9305)
col_mp_estanteria_9.objects.link(ob_mp9306)
col_mp_estanteria_9.objects.link(ob_mp9307)
col_mp_estanteria_9.objects.link(ob_mp9308)
col_mp_estanteria_9.objects.link(ob_mp9309)
col_mp_estanteria_9.objects.link(ob_mp9310)
col_mp_estanteria_9.objects.link(ob_mp9311)
col_mp_estanteria_9.objects.link(ob_mp9312)
col_mp_estanteria_9.objects.link(ob_mp9313)
col_mp_estanteria_9.objects.link(ob_mp9314)
col_mp_estanteria_9.objects.link(ob_mp9315)
col_mp_estanteria_9.objects.link(ob_mp9316)
col_mp_estanteria_9.objects.link(ob_mp9317)
col_mp_estanteria_9.objects.link(ob_mp9318)
col_mp_estanteria_9.objects.link(ob_mp9319)
col_mp_estanteria_9.objects.link(ob_mp9320)
col_mp_estanteria_9.objects.link(ob_mp9321)
col_mp_estanteria_9.objects.link(ob_mp9322)
col_mp_estanteria_9.objects.link(ob_mp9323)
col_mp_estanteria_9.objects.link(ob_mp9324)
col_mp_estanteria_9.objects.link(ob_mp9325)

# ---- scene / render settings (as saved in the file)
scene.frame_start = 1; scene.frame_end = 250; scene.frame_set(1)
scene.render.engine = 'BLENDER_EEVEE_NEXT'
scene.render.bake_bias = 0.0
scene.render.bake_samples = 0
scene.cycles.sampling_pattern = 'TABULATED_SOBOL'
scene.eevee.use_volume_custom_range = False
bpy.context.view_layer.update()

# ---- added for rendering (the .blend has no active camera and no usable light): camera, sun
cam_auto = bpy.data.cameras.new('AutoCamera')
cam_auto.lens = 50.0
cam_auto.sensor_width = 36.0
cam_auto.clip_end = 1000.0
ob_auto_camera = bpy.data.objects.new('AutoCamera', cam_auto)
scene.collection.objects.link(ob_auto_camera)
ob_auto_camera.location = (18.3099, -14.5679, 10.3619)
ob_auto_camera.rotation_euler = (1.09748, -7.21219e-08, 0.694738)
scene.camera = ob_auto_camera
light_auto_sun = bpy.data.lights.new('AutoSun', 'SUN')
light_auto_sun.energy = 3.0
light_auto_sun.angle = 0.0523599
ob_auto_sun = bpy.data.objects.new('AutoSun', light_auto_sun)
scene.collection.objects.link(ob_auto_sun)
ob_auto_sun.rotation_euler = (0.872665, 0.174533, 0.523599)
bpy.context.view_layer.update()
